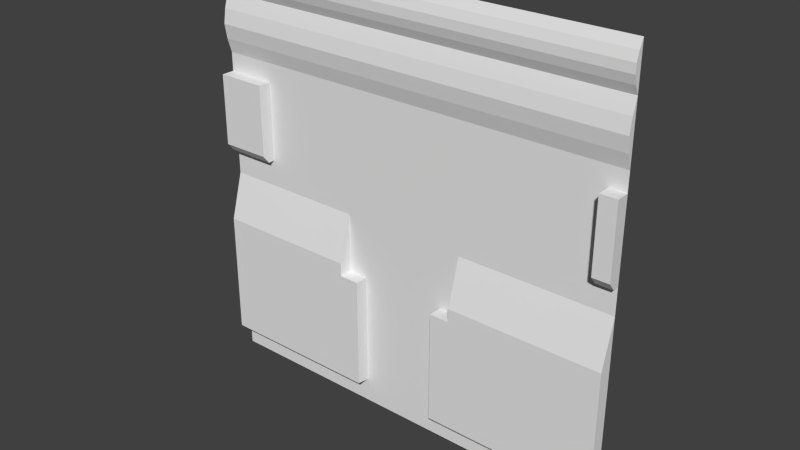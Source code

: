 # Source: maint2_5.blend  (saved by Blender 2.76.0; exported with 4.5.12 LTS)
import bpy
from mathutils import Matrix  # noqa: F401  (used for matrix-valued properties, if any)

bpy.ops.wm.read_factory_settings(use_empty=True)
scene = bpy.context.scene
scene.name = 'Scene'

# ---- collections
col_collection_1 = bpy.data.collections.new('Collection 1'); scene.collection.children.link(col_collection_1)

# ---- materials (node trees are filled in below, after node groups)
mat_maint2_5 = bpy.data.materials.new('maint2_5')
mat_maint2_5.alpha_threshold = 0.0
mat_maint2_5.use_transparent_shadow = False
mat_maint2_5.roughness = 0.5

# ---- material node trees

# ---- world
world_world = bpy.data.worlds.new('World'); scene.world = world_world
world_world.color = (0.05088, 0.05088, 0.05088)
world_world.use_sun_shadow = False
world_world.sun_shadow_jitter_overblur = 0.0
world_world.cycles.sampling_method = 'MANUAL'
world_world.cycles.sample_map_resolution = 256

# ---- meshes
me_maint2_5 = bpy.data.meshes.new('maint2_5')
me_maint2_5.from_pydata([(-1.28, 1.2, -0.36), (1.28, 1.28, -1.28), (-1.28, 1.2, -1.12), (1.28, 1.28, 1.28), (-1.28, 1.28, -0.07996), (1.28, 1.28, 1.021), (1.28, 1.255, 1.073), (1.28, 1.24, 1.124), (1.28, 1.24, 1.176), (1.28, 1.255, 1.228), (-1.28, 1.28, -1.133), (-1.28, 1.28, -1.212), (-1.28, 1.28, 0.313), (-1.28, 1.28, 0.2216), (-1.28, 1.28, 0.1302), (1.28, 1.28, 0.412), (1.28, 1.28, 0.499), (1.28, 1.28, 0.5859), (1.28, 1.28, 0.6729), (1.28, 1.254, 0.7598), (1.28, 1.24, 0.8468), (1.28, 1.254, 0.9337), (-1.28, 1.28, 0.03884), (-1.28, 1.28, -0.05255), (-1.28, 1.254, 0.9337), (-1.28, 1.24, 0.8468), (-1.28, 1.254, 0.7598), (-1.28, 1.28, 0.6729), (1.28, 1.28, -0.05255), (1.28, 1.28, 0.03884), (1.28, 1.28, 0.1302), (1.28, 1.28, 0.2216), (1.28, 1.28, 0.313), (-1.28, 1.28, 0.5859), (-1.28, 1.28, 0.499), (-1.28, 1.28, 0.412), (-1.28, 1.255, 1.228), (-1.28, 1.24, 1.176), (-1.28, 1.24, 1.124), (-1.28, 1.255, 1.073), (1.28, 1.28, -1.212), (1.28, 1.28, -1.133), (1.28, 1.28, -0.07996), (-1.28, 1.28, 1.021), (1.28, 1.2, -1.12), (-1.28, 1.28, 1.28), (1.28, 1.2, -0.36), (-1.28, 1.28, -1.28), (1.28, 1.247, 0.8033), (-1.28, 1.247, 0.8033), (1.28, 1.247, 0.8902), (-1.28, 1.247, 0.8902), (1.28, 1.267, 0.7163), (-1.28, 1.267, 0.7163), (-1.28, 1.28, 0.08159), (1.28, 1.28, 0.08159), (-0.9815, 1.28, 0.5859), (-0.9815, 1.28, 0.499), (-0.9815, 1.28, 0.313), (-0.9815, 1.28, 0.2216), (-0.9815, 1.254, 0.9337), (-0.9815, 1.28, 0.6729), (-0.9815, 1.254, 0.7598), (-0.9815, 1.24, 0.8468), (-0.9815, 1.28, -0.05255), (-0.9815, 1.28, 0.03884), (-0.9815, 1.28, 0.412), (-0.9815, 1.28, 0.1302), (-0.9815, 1.247, 0.8033), (-0.9815, 1.247, 0.8902), (-0.9815, 1.267, 0.7163), (-0.9815, 1.28, 0.08159), (1.18, 1.28, 0.499), (1.18, 1.28, 0.2216), (1.18, 1.254, 0.9337), (1.18, 1.28, 0.5859), (1.18, 1.28, 0.313), (1.18, 1.28, 0.6729), (1.18, 1.254, 0.7598), (1.18, 1.24, 0.8468), (1.18, 1.28, -0.05255), (1.18, 1.28, 0.03884), (1.18, 1.28, 0.412), (1.18, 1.28, 0.1302), (1.18, 1.247, 0.8033), (1.18, 1.247, 0.8902), (1.18, 1.267, 0.7163), (1.18, 1.28, 0.08159), (1.28, 1.28, 0.56), (-1.28, 1.28, 0.56), (-0.9815, 1.28, 0.56), (1.18, 1.28, 0.56), (-1.28, 1.2, 0.2216), (-1.28, 1.2, 0.313), (-1.28, 1.2, 0.1302), (-1.28, 1.24, 0.08159), (1.28, 1.2, 0.313), (1.28, 1.2, 0.412), (1.28, 1.2, 0.499), (1.28, 1.24, 0.08159), (1.28, 1.2, 0.1302), (1.28, 1.2, 0.2216), (-1.28, 1.2, 0.412), (-1.28, 1.2, 0.499), (1.18, 1.2, 0.499), (-0.9815, 1.2, 0.313), (1.18, 1.2, 0.2216), (-0.9815, 1.2, 0.412), (-0.9815, 1.2, 0.1302), (-0.9815, 1.24, 0.08159), (-0.9815, 1.2, 0.499), (-0.9815, 1.2, 0.2216), (-0.9815, 1.2, 0.56), (1.18, 1.2, 0.313), (1.18, 1.2, 0.412), (1.18, 1.2, 0.1302), (1.18, 1.24, 0.08159), (1.18, 1.2, 0.56), (1.28, 1.2, 0.56), (-1.28, 1.2, 0.56), (0.2414, 1.2, -1.12), (0.2414, 1.28, -1.28), (-0.2814, 1.2, -1.12), (-1.28, 1.28, -0.1918), (-1.28, 1.2, -0.4407), (1.28, 1.2, -0.4407), (1.28, 1.28, -0.1918), (0.2414, 1.2, -0.4407), (-0.2814, 1.2, -0.4407), (0.3602, 1.2, -0.36), (0.3602, 1.2, -1.12), (0.3602, 1.2, -0.4407), (-0.4007, 1.2, -1.12), (-0.4007, 1.2, -0.36), (-0.4007, 1.2, -0.4407), (0.3602, 1.28, -0.07996), (-0.4007, 1.28, -0.07996), (-0.2814, 1.28, -0.362), (0.2414, 1.28, -0.362), (0.2414, 1.28, -0.4426), (0.2414, 1.28, -1.122), (-0.2814, 1.28, -1.122), (-0.4007, 1.28, -0.362), (-0.2814, 1.28, -0.4426), (-0.4007, 1.28, -0.4426), (0.3602, 1.28, -0.362), (0.3602, 1.28, -0.4426), (0.2414, 1.28, -1.133), (0.2414, 1.28, -1.212), (-0.2814, 1.28, -1.133), (-0.2814, 1.28, -1.212), (-0.2814, 1.28, -1.28)], [], [(9, 8, 7, 6, 5, 3), (124, 123, 10, 2), (125, 44, 41, 126), (36, 45, 43, 39, 38, 37), (134, 124, 2, 132), (90, 56, 33, 89), (87, 55, 99, 116), (1, 40, 148, 121), (21, 5, 43, 24, 60, 74), (56, 61, 27, 33), (40, 41, 147, 148), (6, 39, 43, 5), (70, 62, 26, 53), (42, 135, 129, 46), (7, 38, 39, 6), (68, 63, 25, 49), (42, 28, 80, 64, 23, 4, 136, 135), (8, 37, 38, 7), (69, 60, 24, 51), (64, 65, 22, 23), (9, 36, 37, 8), (13, 14, 94, 92), (73, 83, 115, 106), (148, 147, 149, 150), (3, 45, 36, 9), (57, 90, 112, 110), (12, 13, 92, 93), (62, 68, 49, 26), (63, 69, 51, 25), (18, 21, 50, 20, 48, 19, 52), (51, 24, 27, 53, 26, 49, 25), (61, 70, 53, 27), (65, 71, 54, 22), (81, 87, 71, 65), (77, 86, 70, 61), (79, 85, 69, 63), (78, 84, 68, 62), (83, 73, 59, 67), (82, 72, 57, 66), (87, 83, 67, 71), (76, 82, 66, 58), (80, 81, 65, 64), (85, 74, 60, 69), (84, 79, 63, 68), (86, 78, 62, 70), (75, 77, 61, 56), (73, 76, 58, 59), (91, 75, 56, 90), (88, 17, 75, 91), (72, 82, 114, 104), (17, 18, 77, 75), (52, 19, 78, 86), (48, 20, 79, 84), (50, 21, 74, 85), (28, 29, 81, 80), (59, 58, 105, 111), (35, 12, 93, 102), (83, 87, 116, 115), (90, 89, 119, 112), (19, 48, 84, 78), (20, 50, 85, 79), (18, 52, 86, 77), (29, 55, 87, 81), (34, 35, 102, 103), (72, 91, 90, 57), (82, 76, 113, 114), (111, 105, 93, 92), (105, 107, 102, 93), (109, 108, 94, 95), (107, 110, 103, 102), (108, 111, 92, 94), (101, 96, 113, 106), (96, 97, 114, 113), (99, 100, 115, 116), (97, 98, 104, 114), (100, 101, 106, 115), (98, 118, 117, 104), (110, 112, 119, 103), (14, 54, 95, 94), (67, 59, 111, 108), (91, 72, 104, 117), (32, 15, 97, 96), (66, 57, 110, 107), (76, 73, 106, 113), (15, 16, 98, 97), (16, 88, 118, 98), (71, 67, 108, 109), (55, 30, 100, 99), (89, 34, 103, 119), (58, 66, 107, 105), (30, 31, 101, 100), (31, 32, 96, 101), (88, 91, 117, 118), (54, 71, 109, 95), (131, 127, 120, 130), (120, 127, 139, 140), (131, 129, 145, 146), (136, 133, 142), (133, 0, 124, 134), (46, 125, 126, 42), (0, 4, 123, 124), (46, 129, 131, 125), (125, 131, 130, 44), (127, 131, 146, 139), (128, 134, 132, 122), (139, 143, 141, 140), (149, 141, 122), (133, 136, 4, 0), (138, 137, 143, 139), (145, 138, 139, 146), (137, 142, 144, 143), (145, 135, 136, 142, 137, 138), (134, 128, 143, 144), (128, 122, 141, 143), (129, 135, 145), (133, 134, 144, 142), (121, 148, 150, 151), (151, 150, 11, 47), (150, 149, 10, 11), (149, 147, 140, 141), (140, 147, 120), (41, 44, 130, 120, 147), (2, 10, 149, 122, 132), (21, 18, 5), (43, 27, 24)])
_uv = me_maint2_5.uv_layers.new(name='UVMap')
_uv.uv.foreach_set('vector', [0.9984, 0.9797, 0.9984, 0.9595, 0.9984, 0.9392, 0.9984, 0.9189, 0.9984, 0.8987, 0.9984, 1.0, -0.0007941, 0.3279, -0.001933, 0.4251, -0.0031, 0.05723, -0.0031, 0.06255, 0.9992, 0.3279, 0.9969, 0.06255, 0.9969, 0.05723, 0.9981, 0.4251, 0.0, 0.9797, 0.0, 1.0, 0.0, 0.8987, 0.0, 0.9189, 0.0, 0.9392, 0.0, 0.9595, 0.3434, 0.3279, -0.0007941, 0.3279, 0.0, 0.06255, 0.3435, 0.06255, 0.1166, 0.7187, 0.1166, 0.7289, 0.0, 0.7289, -6.366e-12, 0.7187, 0.961, 0.5319, 1.0, 0.5319, 1.0, 0.5319, 0.961, 0.5319, 1.0, 0.0, 1.0, 0.02664, 0.5943, 0.02664, 0.5943, 0.0, 1.0, 0.8647, 1.0, 0.8987, 0.0, 0.8987, 0.0, 0.8647, 0.1166, 0.8647, 0.961, 0.8647, 0.1166, 0.7289, 0.1166, 0.7628, 0.0, 0.7628, 0.0, 0.7289, 1.0, 0.02664, 1.0, 0.05723, 0.5943, 0.05723, 0.5943, 0.02664, 1.0, 0.9189, 0.0, 0.9189, 0.0, 0.8987, 1.0, 0.8987, 0.1166, 0.7798, 0.1166, 0.7968, 0.0, 0.7968, 0.0, 0.7798, 1.0, 0.4688, 0.6408, 0.4688, 0.6407, 0.3594, 1.0, 0.3594, 1.0, 0.9392, 0.0, 0.9392, 0.0, 0.9189, 1.0, 0.9189, 0.1166, 0.8138, 0.1166, 0.8308, 0.0, 0.8308, 0.0, 0.8138, 1.0, 0.4688, 1.0, 0.4795, 0.961, 0.4795, 0.1166, 0.4795, 0.0, 0.4795, 0.0, 0.4688, 0.3435, 0.4688, 0.6408, 0.4688, 1.0, 0.9595, 0.0, 0.9595, 0.0, 0.9392, 1.0, 0.9392, 0.1166, 0.8477, 0.1166, 0.8647, 0.0, 0.8647, 0.0, 0.8477, 0.1166, 0.4795, 0.1166, 0.5152, 0.0, 0.5152, 0.0, 0.4795, 1.0, 0.9797, 0.0, 0.9797, 0.0, 0.9595, 1.0, 0.9595, 0.0, 0.5869, 0.0, 0.5512, 0.0, 0.5512, 0.0, 0.5869, 0.961, 0.5866, 0.961, 0.5509, 0.961, 0.5509, 0.961, 0.5866, 0.5943, 0.02664, 0.5943, 0.05723, 0.3901, 0.05723, 0.3901, 0.02664, 1.0, 1.0, 0.0, 1.0, 0.0, 0.9797, 1.0, 0.9797, 0.1166, 0.6949, 0.1166, 0.7187, 0.1166, 0.7187, 0.1166, 0.6949, 0.0, 0.6225, 0.0, 0.5869, 0.0, 0.5869, 0.0, 0.6225, 0.1166, 0.7968, 0.1166, 0.8138, 0.0, 0.8138, 0.0, 0.7968, 0.1166, 0.8308, 0.1166, 0.8477, 0.0, 0.8477, 0.0, 0.8308, 0.9984, 0.7628, 0.9984, 0.8647, 0.9984, 0.8477, 0.9984, 0.8308, 0.9984, 0.8138, 0.9984, 0.7968, 0.9984, 0.7798, 0.0, 0.8477, 0.0, 0.8647, 0.0, 0.7628, 0.0, 0.7798, 0.0, 0.7968, 0.0, 0.8138, 0.0, 0.8308, 0.1166, 0.7628, 0.1166, 0.7798, 0.0, 0.7798, 0.0, 0.7628, 0.1166, 0.5152, 0.1166, 0.5319, 0.0, 0.5319, 0.0, 0.5152, 0.961, 0.5152, 0.961, 0.5319, 0.1166, 0.5319, 0.1166, 0.5152, 0.961, 0.7628, 0.961, 0.7798, 0.1166, 0.7798, 0.1166, 0.7628, 0.961, 0.8308, 0.961, 0.8477, 0.1166, 0.8477, 0.1166, 0.8308, 0.961, 0.7968, 0.961, 0.8138, 0.1166, 0.8138, 0.1166, 0.7968, 0.961, 0.5509, 0.961, 0.5866, 0.1166, 0.5866, 0.1166, 0.5509, 0.961, 0.6609, 0.961, 0.6949, 0.1166, 0.6949, 0.1166, 0.6609, 0.961, 0.5319, 0.961, 0.5509, 0.1166, 0.5509, 0.1166, 0.5319, 0.961, 0.6223, 0.961, 0.6609, 0.1166, 0.6609, 0.1166, 0.6223, 0.961, 0.4795, 0.961, 0.5152, 0.1166, 0.5152, 0.1166, 0.4795, 0.961, 0.8477, 0.961, 0.8647, 0.1166, 0.8647, 0.1166, 0.8477, 0.961, 0.8138, 0.961, 0.8308, 0.1166, 0.8308, 0.1166, 0.8138, 0.961, 0.7798, 0.961, 0.7968, 0.1166, 0.7968, 0.1166, 0.7798, 0.961, 0.7289, 0.961, 0.7628, 0.1166, 0.7628, 0.1166, 0.7289, 0.961, 0.5866, 0.961, 0.6223, 0.1166, 0.6223, 0.1166, 0.5866, 0.961, 0.7187, 0.961, 0.7289, 0.1166, 0.7289, 0.1166, 0.7187, 1.0, 0.7187, 1.0, 0.7289, 0.961, 0.7289, 0.961, 0.7187, 0.961, 0.6949, 0.961, 0.6609, 0.961, 0.6609, 0.961, 0.6949, 1.0, 0.7289, 1.0, 0.7628, 0.961, 0.7628, 0.961, 0.7289, 1.0, 0.7798, 1.0, 0.7968, 0.961, 0.7968, 0.961, 0.7798, 1.0, 0.8138, 1.0, 0.8308, 0.961, 0.8308, 0.961, 0.8138, 1.0, 0.8477, 1.0, 0.8647, 0.961, 0.8647, 0.961, 0.8477, 1.0, 0.4795, 1.0, 0.5152, 0.961, 0.5152, 0.961, 0.4795, 0.1166, 0.5866, 0.1166, 0.6223, 0.1166, 0.6223, 0.1166, 0.5866, 0.0, 0.6612, 0.0, 0.6225, 0.0, 0.6225, 0.0, 0.6612, 0.961, 0.5509, 0.961, 0.5319, 0.961, 0.5319, 0.961, 0.5509, 0.1166, 0.7187, -6.366e-12, 0.7187, -6.366e-12, 0.7187, 0.1166, 0.7187, 1.0, 0.7968, 1.0, 0.8138, 0.961, 0.8138, 0.961, 0.7968, 1.0, 0.8308, 1.0, 0.8477, 0.961, 0.8477, 0.961, 0.8308, 1.0, 0.7628, 1.0, 0.7798, 0.961, 0.7798, 0.961, 0.7628, 1.0, 0.5152, 1.0, 0.5319, 0.961, 0.5319, 0.961, 0.5152, 0.0, 0.6951, 0.0, 0.6612, 0.0, 0.6612, 0.0, 0.6951, 0.961, 0.6949, 0.961, 0.7187, 0.1166, 0.7187, 0.1166, 0.6949, 0.961, 0.6609, 0.961, 0.6223, 0.961, 0.6223, 0.961, 0.6609, 0.1166, 0.5866, 0.1166, 0.6223, 0.0, 0.6223, 0.0, 0.5866, 0.1166, 0.6223, 0.1166, 0.6609, 0.0, 0.6609, 0.0, 0.6223, 0.1166, 0.5319, 0.1166, 0.5509, 0.0, 0.5509, 0.0, 0.5319, 0.1166, 0.6609, 0.1166, 0.6949, 0.0, 0.6949, 0.0, 0.6609, 0.1166, 0.5509, 0.1166, 0.5866, 0.0, 0.5866, 0.0, 0.5509, 1.0, 0.5866, 1.0, 0.6223, 0.961, 0.6223, 0.961, 0.5866, 1.0, 0.6223, 1.0, 0.6609, 0.961, 0.6609, 0.961, 0.6223, 1.0, 0.5319, 1.0, 0.5509, 0.961, 0.5509, 0.961, 0.5319, 1.0, 0.6609, 1.0, 0.6949, 0.961, 0.6949, 0.961, 0.6609, 1.0, 0.5509, 1.0, 0.5866, 0.961, 0.5866, 0.961, 0.5509, 1.0, 0.6949, 1.0, 0.7187, 0.961, 0.7187, 0.961, 0.6949, 0.1166, 0.6949, 0.1166, 0.7187, -6.366e-12, 0.7187, 0.0, 0.6949, 0.0, 0.5512, 0.0, 0.5322, 0.0, 0.5322, 0.0, 0.5512, 0.1166, 0.5509, 0.1166, 0.5866, 0.1166, 0.5866, 0.1166, 0.5509, 0.961, 0.7187, 0.961, 0.6949, 0.961, 0.6949, 0.961, 0.7187, 0.9992, 0.6225, 0.9992, 0.6612, 0.9992, 0.6612, 0.9992, 0.6225, 0.1166, 0.6609, 0.1166, 0.6949, 0.1166, 0.6949, 0.1166, 0.6609, 0.961, 0.6223, 0.961, 0.5866, 0.961, 0.5866, 0.961, 0.6223, 0.9992, 0.6612, 0.9992, 0.6951, 0.9992, 0.6951, 0.9992, 0.6612, 0.9992, 0.6951, 0.9992, 0.7185, 0.9992, 0.7185, 0.9992, 0.6951, 0.1166, 0.5319, 0.1166, 0.5509, 0.1166, 0.5509, 0.1166, 0.5319, 0.9992, 0.5322, 0.9992, 0.5512, 0.9992, 0.5512, 0.9992, 0.5322, 0.0, 0.7185, 0.0, 0.6951, 0.0, 0.6951, 0.0, 0.7185, 0.1166, 0.6223, 0.1166, 0.6609, 0.1166, 0.6609, 0.1166, 0.6223, 0.9992, 0.5512, 0.9992, 0.5869, 0.9992, 0.5869, 0.9992, 0.5512, 0.9992, 0.5869, 0.9992, 0.6225, 0.9992, 0.6225, 0.9992, 0.5869, 0.9989, 0.7184, 0.961, 0.7184, 0.961, 0.7184, 0.9989, 0.7184, 0.0, 0.5319, 0.1166, 0.5319, 0.1166, 0.5319, 0.0, 0.5319, 0.6406, 0.3279, 0.5943, 0.3279, 0.5943, 0.06255, 0.6407, 0.06255, 0.5943, 0.06255, 0.5943, 0.3279, 0.5943, 0.3279, 0.5943, 0.06255, 0.642, 0.3279, 0.6421, 0.3594, 0.6421, 0.3594, 0.642, 0.3279, 0.3435, 0.4688, 0.3435, 0.3594, 0.3435, 0.3594, 0.3435, 0.3594, 0.0, 0.3594, -0.0007941, 0.3279, 0.3434, 0.3279, 0.9969, 0.3594, 0.9992, 0.3279, 0.9981, 0.4251, 0.9969, 0.4688, -0.0031, 0.3594, -0.0031, 0.4688, -0.001933, 0.4251, -0.0007941, 0.3279, 1.0, 0.3594, 0.6407, 0.3594, 0.6406, 0.3279, 0.9992, 0.3279, 0.9992, 0.3279, 0.6406, 0.3279, 0.6407, 0.06255, 1.0, 0.06255, 0.5943, 0.3279, 0.6406, 0.3279, 0.6406, 0.3279, 0.5943, 0.3279, 0.3901, 0.3279, 0.3434, 0.3279, 0.3435, 0.06255, 0.3901, 0.06255, 0.5943, 0.3279, 0.3901, 0.3279, 0.3901, 0.06255, 0.5943, 0.06255, 0.3877, 0.06451, 0.3877, 0.0693, 0.3877, 0.07011, 0.3435, 0.3594, 0.3435, 0.4688, 0.0, 0.4688, 0.0, 0.3594, 0.5943, 0.3594, 0.3901, 0.3594, 0.3901, 0.3279, 0.5943, 0.3279, 0.6407, 0.3594, 0.5943, 0.3594, 0.5943, 0.3279, 0.6406, 0.3279, 0.3901, 0.3594, 0.3435, 0.3594, 0.3434, 0.3279, 0.3901, 0.3279, 0.6407, 0.3594, 0.6408, 0.4688, 0.3435, 0.4688, 0.3435, 0.3594, 0.3901, 0.3594, 0.5943, 0.3594, 0.3434, 0.3279, 0.3901, 0.3279, 0.3901, 0.3279, 0.3434, 0.3279, 0.3901, 0.3279, 0.3901, 0.06255, 0.3901, 0.06255, 0.3901, 0.3279, 0.6407, 0.3594, 0.6408, 0.4688, 0.6407, 0.3594, 0.3435, 0.3594, 0.3434, 0.3279, 0.3434, 0.3279, 0.3435, 0.3594, 0.5943, 0.0, 0.5943, 0.02664, 0.3901, 0.02664, 0.3901, 0.0, 0.3901, 0.0, 0.3901, 0.02664, 0.0, 0.02664, 0.0, 0.0, 0.3901, 0.02664, 0.3901, 0.05723, 0.0, 0.05723, 0.0, 0.02664, 0.3913, 0.06461, 0.5929, 0.06461, 0.5929, 0.06923, 0.3913, 0.06923, 0.5964, 0.0693, 0.5964, 0.06451, 0.5964, 0.07011, 1.0, 0.03262, 1.0, 0.03794, 0.6505, 0.03794, 0.6075, 0.03689, 0.6041, 0.03262, 0.0, 0.03794, 0.0, 0.03262, 0.3851, 0.03744, 0.3852, 0.03794, 0.3386, 0.03794, 0.9984, 0.8647, 0.9984, 0.7628, 0.9984, 0.8987, 0.0, 0.8987, 0.0, 0.7628, 0.0, 0.8647])
_ca = me_maint2_5.color_attributes.new('Col', 'BYTE_COLOR', 'CORNER')
_ca.data.foreach_set('color', [0.15, 0.0, 0.0, 1.0, 0.15, 0.0, 0.0, 1.0, 0.15, 0.0, 0.0, 1.0, 0.15, 0.0, 0.0, 1.0, 0.15, 0.0, 0.0, 1.0, 0.15, 0.0, 0.0, 1.0, 0.15, 0.0, 0.0, 1.0, 0.15, 0.0, 0.0, 1.0, 0.15, 0.0, 0.0, 1.0, 0.15, 0.0, 0.0, 1.0, 0.15, 0.0, 0.0, 1.0, 0.15, 0.0, 0.0, 1.0, 0.15, 0.0, 0.0, 1.0, 0.15, 0.0, 0.0, 1.0, 0.15, 0.0, 0.0, 1.0, 0.15, 0.0, 0.0, 1.0, 0.15, 0.0, 0.0, 1.0, 0.15, 0.0, 0.0, 1.0, 0.15, 0.0, 0.0, 1.0, 0.15, 0.0, 0.0, 1.0, 0.15, 0.0, 0.0, 1.0, 0.15, 0.0, 0.0, 1.0, 0.15, 0.0, 0.0, 1.0, 0.15, 0.0, 0.0, 1.0, 0.15, 0.0, 0.0, 1.0, 0.15, 0.0, 0.0, 1.0, 0.15, 0.0, 0.0, 1.0, 0.15, 0.0, 0.0, 1.0, 0.15, 0.0, 0.0, 1.0, 0.15, 0.0, 0.0, 1.0, 0.15, 0.0, 0.0, 1.0, 0.15, 0.0, 0.0, 1.0, 0.15, 0.0, 0.0, 1.0, 0.15, 0.0, 0.0, 1.0, 0.15, 0.0, 0.0, 1.0, 0.15, 0.0, 0.0, 1.0, 0.15, 0.0, 0.0, 1.0, 0.15, 0.0, 0.0, 1.0, 0.15, 0.0, 0.0, 1.0, 0.15, 0.0, 0.0, 1.0, 0.15, 0.0, 0.0, 1.0, 0.15, 0.0, 0.0, 1.0, 0.15, 0.0, 0.0, 1.0, 0.15, 0.0, 0.0, 1.0, 0.15, 0.0, 0.0, 1.0, 0.15, 0.0, 0.0, 1.0, 0.15, 0.0, 0.0, 1.0, 0.15, 0.0, 0.0, 1.0, 0.15, 0.0, 0.0, 1.0, 0.15, 0.0, 0.0, 1.0, 0.15, 0.0, 0.0, 1.0, 0.15, 0.0, 0.0, 1.0, 0.15, 0.0, 0.0, 1.0, 0.15, 0.0, 0.0, 1.0, 0.15, 0.0, 0.0, 1.0, 0.15, 0.0, 0.0, 1.0, 0.15, 0.0, 0.0, 1.0, 0.15, 0.0, 0.0, 1.0, 0.15, 0.0, 0.0, 1.0, 0.15, 0.0, 0.0, 1.0, 0.15, 0.0, 0.0, 1.0, 0.15, 0.0, 0.0, 1.0, 0.15, 0.0, 0.0, 1.0, 0.15, 0.0, 0.0, 1.0, 0.15, 0.0, 0.0, 1.0, 0.15, 0.0, 0.0, 1.0, 0.15, 0.0, 0.0, 1.0, 0.15, 0.0, 0.0, 1.0, 0.15, 0.0, 0.0, 1.0, 0.15, 0.0, 0.0, 1.0, 0.15, 0.0, 0.0, 1.0, 0.15, 0.0, 0.0, 1.0, 0.15, 0.0, 0.0, 1.0, 0.15, 0.0, 0.0, 1.0, 0.15, 0.0, 0.0, 1.0, 0.15, 0.0, 0.0, 1.0, 0.15, 0.0, 0.0, 1.0, 0.15, 0.0, 0.0, 1.0, 0.15, 0.0, 0.0, 1.0, 0.15, 0.0, 0.0, 1.0, 0.15, 0.0, 0.0, 1.0, 0.15, 0.0, 0.0, 1.0, 0.15, 0.0, 0.0, 1.0, 0.15, 0.0, 0.0, 1.0, 0.15, 0.0, 0.0, 1.0, 0.15, 0.0, 0.0, 1.0, 0.15, 0.0, 0.0, 1.0, 0.15, 0.0, 0.0, 1.0, 0.15, 0.0, 0.0, 1.0, 0.15, 0.0, 0.0, 1.0, 0.15, 0.0, 0.0, 1.0, 0.15, 0.0, 0.0, 1.0, 0.15, 0.0, 0.0, 1.0, 0.15, 0.0, 0.0, 1.0, 0.15, 0.0, 0.0, 1.0, 0.15, 0.0, 0.0, 1.0, 0.15, 0.0, 0.0, 1.0, 0.15, 0.0, 0.0, 1.0, 0.15, 0.0, 0.0, 1.0, 0.15, 0.0, 0.0, 1.0, 0.15, 0.0, 0.0, 1.0, 0.15, 0.0, 0.0, 1.0, 0.15, 0.0, 0.0, 1.0, 0.15, 0.0, 0.0, 1.0, 0.15, 0.0, 0.0, 1.0, 0.15, 0.0, 0.0, 1.0, 0.15, 0.0, 0.0, 1.0, 0.15, 0.0, 0.0, 1.0, 0.15, 0.0, 0.0, 1.0, 0.15, 0.0, 0.0, 1.0, 0.15, 0.0, 0.0, 1.0, 0.15, 0.0, 0.0, 1.0, 0.15, 0.0, 0.0, 1.0, 0.15, 0.0, 0.0, 1.0, 0.15, 0.0, 0.0, 1.0, 0.15, 0.0, 0.0, 1.0, 0.15, 0.0, 0.0, 1.0, 0.15, 0.0, 0.0, 1.0, 0.15, 0.0, 0.0, 1.0, 0.15, 0.0, 0.0, 1.0, 0.15, 0.0, 0.0, 1.0, 0.15, 0.0, 0.0, 1.0, 0.15, 0.0, 0.0, 1.0, 0.15, 0.0, 0.0, 1.0, 0.15, 0.0, 0.0, 1.0, 0.15, 0.0, 0.0, 1.0, 0.15, 0.0, 0.0, 1.0, 0.15, 0.0, 0.0, 1.0, 0.15, 0.0, 0.0, 1.0, 0.15, 0.0, 0.0, 1.0, 0.15, 0.0, 0.0, 1.0, 0.15, 0.0, 0.0, 1.0, 0.15, 0.0, 0.0, 1.0, 0.15, 0.0, 0.0, 1.0, 0.15, 0.0, 0.0, 1.0, 0.15, 0.0, 0.0, 1.0, 0.15, 0.0, 0.0, 1.0, 0.15, 0.0, 0.0, 1.0, 0.15, 0.0, 0.0, 1.0, 0.15, 0.0, 0.0, 1.0, 0.15, 0.0, 0.0, 1.0, 0.15, 0.0, 0.0, 1.0, 0.15, 0.0, 0.0, 1.0, 0.15, 0.0, 0.0, 1.0, 0.15, 0.0, 0.0, 1.0, 0.15, 0.0, 0.0, 1.0, 0.15, 0.0, 0.0, 1.0, 0.15, 0.0, 0.0, 1.0, 0.15, 0.0, 0.0, 1.0, 0.15, 0.0, 0.0, 1.0, 0.15, 0.0, 0.0, 1.0, 0.15, 0.0, 0.0, 1.0, 0.15, 0.0, 0.0, 1.0, 0.15, 0.0, 0.0, 1.0, 0.15, 0.0, 0.0, 1.0, 0.15, 0.0, 0.0, 1.0, 0.15, 0.0, 0.0, 1.0, 0.15, 0.0, 0.0, 1.0, 0.15, 0.0, 0.0, 1.0, 0.15, 0.0, 0.0, 1.0, 0.15, 0.0, 0.0, 1.0, 0.15, 0.0, 0.0, 1.0, 0.15, 0.0, 0.0, 1.0, 0.15, 0.0, 0.0, 1.0, 0.15, 0.0, 0.0, 1.0, 0.15, 0.0, 0.0, 1.0, 0.15, 0.0, 0.0, 1.0, 0.15, 0.0, 0.0, 1.0, 0.15, 0.0, 0.0, 1.0, 0.15, 0.0, 0.0, 1.0, 0.15, 0.0, 0.0, 1.0, 0.15, 0.0, 0.0, 1.0, 0.15, 0.0, 0.0, 1.0, 0.15, 0.0, 0.0, 1.0, 0.15, 0.0, 0.0, 1.0, 0.15, 0.0, 0.0, 1.0, 0.15, 0.0, 0.0, 1.0, 0.15, 0.0, 0.0, 1.0, 0.15, 0.0, 0.0, 1.0, 0.15, 0.0, 0.0, 1.0, 0.15, 0.0, 0.0, 1.0, 0.15, 0.0, 0.0, 1.0, 0.15, 0.0, 0.0, 1.0, 0.15, 0.0, 0.0, 1.0, 0.15, 0.0, 0.0, 1.0, 0.15, 0.0, 0.0, 1.0, 0.15, 0.0, 0.0, 1.0, 0.15, 0.0, 0.0, 1.0, 0.15, 0.0, 0.0, 1.0, 0.15, 0.0, 0.0, 1.0, 0.15, 0.0, 0.0, 1.0, 0.15, 0.0, 0.0, 1.0, 0.15, 0.0, 0.0, 1.0, 0.15, 0.0, 0.0, 1.0, 0.15, 0.0, 0.0, 1.0, 0.15, 0.0, 0.0, 1.0, 0.15, 0.0, 0.0, 1.0, 0.15, 0.0, 0.0, 1.0, 0.15, 0.0, 0.0, 1.0, 0.15, 0.0, 0.0, 1.0, 0.15, 0.0, 0.0, 1.0, 0.15, 0.0, 0.0, 1.0, 0.15, 0.0, 0.0, 1.0, 0.15, 0.0, 0.0, 1.0, 0.15, 0.0, 0.0, 1.0, 0.15, 0.0, 0.0, 1.0, 0.15, 0.0, 0.0, 1.0, 0.15, 0.0, 0.0, 1.0, 0.15, 0.0, 0.0, 1.0, 0.15, 0.0, 0.0, 1.0, 0.15, 0.0, 0.0, 1.0, 0.15, 0.0, 0.0, 1.0, 0.15, 0.0, 0.0, 1.0, 0.15, 0.0, 0.0, 1.0, 0.15, 0.0, 0.0, 1.0, 0.15, 0.0, 0.0, 1.0, 0.15, 0.0, 0.0, 1.0, 0.15, 0.0, 0.0, 1.0, 0.15, 0.0, 0.0, 1.0, 0.15, 0.0, 0.0, 1.0, 0.15, 0.0, 0.0, 1.0, 0.15, 0.0, 0.0, 1.0, 0.15, 0.0, 0.0, 1.0, 0.15, 0.0, 0.0, 1.0, 0.15, 0.0, 0.0, 1.0, 0.15, 0.0, 0.0, 1.0, 0.15, 0.0, 0.0, 1.0, 0.15, 0.0, 0.0, 1.0, 0.15, 0.0, 0.0, 1.0, 0.15, 0.0, 0.0, 1.0, 0.15, 0.0, 0.0, 1.0, 0.15, 0.0, 0.0, 1.0, 0.15, 0.0, 0.0, 1.0, 0.15, 0.0, 0.0, 1.0, 0.15, 0.0, 0.0, 1.0, 0.15, 0.0, 0.0, 1.0, 0.15, 0.0, 0.0, 1.0, 0.15, 0.0, 0.0, 1.0, 0.15, 0.0, 0.0, 1.0, 0.15, 0.0, 0.0, 1.0, 0.15, 0.0, 0.0, 1.0, 0.15, 0.0, 0.0, 1.0, 0.15, 0.0, 0.0, 1.0, 0.15, 0.0, 0.0, 1.0, 0.15, 0.0, 0.0, 1.0, 0.15, 0.0, 0.0, 1.0, 0.15, 0.0, 0.0, 1.0, 0.15, 0.0, 0.0, 1.0, 0.15, 0.0, 0.0, 1.0, 0.15, 0.0, 0.0, 1.0, 0.15, 0.0, 0.0, 1.0, 0.15, 0.0, 0.0, 1.0, 0.15, 0.0, 0.0, 1.0, 0.15, 0.0, 0.0, 1.0, 0.15, 0.0, 0.0, 1.0, 0.15, 0.0, 0.0, 1.0, 0.15, 0.0, 0.0, 1.0, 0.15, 0.0, 0.0, 1.0, 0.15, 0.0, 0.0, 1.0, 0.15, 0.0, 0.0, 1.0, 0.15, 0.0, 0.0, 1.0, 0.15, 0.0, 0.0, 1.0, 0.15, 0.0, 0.0, 1.0, 0.15, 0.0, 0.0, 1.0, 0.15, 0.0, 0.0, 1.0, 0.15, 0.0, 0.0, 1.0, 0.15, 0.0, 0.0, 1.0, 0.15, 0.0, 0.0, 1.0, 0.15, 0.0, 0.0, 1.0, 0.15, 0.0, 0.0, 1.0, 0.15, 0.0, 0.0, 1.0, 0.15, 0.0, 0.0, 1.0, 0.15, 0.0, 0.0, 1.0, 0.15, 0.0, 0.0, 1.0, 0.15, 0.0, 0.0, 1.0, 0.15, 0.0, 0.0, 1.0, 0.15, 0.0, 0.0, 1.0, 0.15, 0.0, 0.0, 1.0, 0.15, 0.0, 0.0, 1.0, 0.15, 0.0, 0.0, 1.0, 0.15, 0.0, 0.0, 1.0, 0.15, 0.0, 0.0, 1.0, 0.15, 0.0, 0.0, 1.0, 0.15, 0.0, 0.0, 1.0, 0.15, 0.0, 0.0, 1.0, 0.15, 0.0, 0.0, 1.0, 0.15, 0.0, 0.0, 1.0, 0.15, 0.0, 0.0, 1.0, 0.15, 0.0, 0.0, 1.0, 0.15, 0.0, 0.0, 1.0, 0.15, 0.0, 0.0, 1.0, 0.15, 0.0, 0.0, 1.0, 0.15, 0.0, 0.0, 1.0, 0.15, 0.0, 0.0, 1.0, 0.15, 0.0, 0.0, 1.0, 0.15, 0.0, 0.0, 1.0, 0.15, 0.0, 0.0, 1.0, 0.15, 0.0, 0.0, 1.0, 0.15, 0.0, 0.0, 1.0, 0.15, 0.0, 0.0, 1.0, 0.15, 0.0, 0.0, 1.0, 0.15, 0.0, 0.0, 1.0, 0.15, 0.0, 0.0, 1.0, 0.15, 0.0, 0.0, 1.0, 0.15, 0.0, 0.0, 1.0, 0.15, 0.0, 0.0, 1.0, 0.15, 0.0, 0.0, 1.0, 0.15, 0.0, 0.0, 1.0, 0.15, 0.0, 0.0, 1.0, 0.15, 0.0, 0.0, 1.0, 0.15, 0.0, 0.0, 1.0, 0.15, 0.0, 0.0, 1.0, 0.15, 0.0, 0.0, 1.0, 0.15, 0.0, 0.0, 1.0, 0.15, 0.0, 0.0, 1.0, 0.15, 0.0, 0.0, 1.0, 0.15, 0.0, 0.0, 1.0, 0.15, 0.0, 0.0, 1.0, 0.15, 0.0, 0.0, 1.0, 0.15, 0.0, 0.0, 1.0, 0.15, 0.0, 0.0, 1.0, 0.15, 0.0, 0.0, 1.0, 0.15, 0.0, 0.0, 1.0, 0.15, 0.0, 0.0, 1.0, 0.15, 0.0, 0.0, 1.0, 0.15, 0.0, 0.0, 1.0, 0.15, 0.0, 0.0, 1.0, 0.15, 0.0, 0.0, 1.0, 0.15, 0.0, 0.0, 1.0, 0.15, 0.0, 0.0, 1.0, 0.15, 0.0, 0.0, 1.0, 0.15, 0.0, 0.0, 1.0, 0.15, 0.0, 0.0, 1.0, 0.15, 0.0, 0.0, 1.0, 0.15, 0.0, 0.0, 1.0, 0.15, 0.0, 0.0, 1.0, 0.15, 0.0, 0.0, 1.0, 0.15, 0.0, 0.0, 1.0, 0.15, 0.0, 0.0, 1.0, 0.15, 0.0, 0.0, 1.0, 0.15, 0.0, 0.0, 1.0, 0.15, 0.0, 0.0, 1.0, 0.15, 0.0, 0.0, 1.0, 0.15, 0.0, 0.0, 1.0, 0.15, 0.0, 0.0, 1.0, 0.15, 0.0, 0.0, 1.0, 0.15, 0.0, 0.0, 1.0, 0.15, 0.0, 0.0, 1.0, 0.15, 0.0, 0.0, 1.0, 0.15, 0.0, 0.0, 1.0, 0.15, 0.0, 0.0, 1.0, 0.15, 0.0, 0.0, 1.0, 0.15, 0.0, 0.0, 1.0, 0.15, 0.0, 0.0, 1.0, 0.15, 0.0, 0.0, 1.0, 0.15, 0.0, 0.0, 1.0, 0.15, 0.0, 0.0, 1.0, 0.15, 0.0, 0.0, 1.0, 0.15, 0.0, 0.0, 1.0, 0.15, 0.0, 0.0, 1.0, 0.15, 0.0, 0.0, 1.0, 0.15, 0.0, 0.0, 1.0, 0.15, 0.0, 0.0, 1.0, 0.15, 0.0, 0.0, 1.0, 0.15, 0.0, 0.0, 1.0, 0.15, 0.0, 0.0, 1.0, 0.15, 0.0, 0.0, 1.0, 0.15, 0.0, 0.0, 1.0, 0.15, 0.0, 0.0, 1.0, 0.15, 0.0, 0.0, 1.0, 0.15, 0.0, 0.0, 1.0, 0.15, 0.0, 0.0, 1.0, 0.15, 0.0, 0.0, 1.0, 0.15, 0.0, 0.0, 1.0, 0.15, 0.0, 0.0, 1.0, 0.15, 0.0, 0.0, 1.0, 0.15, 0.0, 0.0, 1.0, 0.15, 0.0, 0.0, 1.0, 0.15, 0.0, 0.0, 1.0, 0.15, 0.0, 0.0, 1.0, 0.15, 0.0, 0.0, 1.0, 0.15, 0.0, 0.0, 1.0, 0.15, 0.0, 0.0, 1.0, 0.15, 0.0, 0.0, 1.0, 0.15, 0.0, 0.0, 1.0, 0.15, 0.0, 0.0, 1.0, 0.15, 0.0, 0.0, 1.0, 0.15, 0.0, 0.0, 1.0, 0.15, 0.0, 0.0, 1.0, 0.15, 0.0, 0.0, 1.0, 0.15, 0.0, 0.0, 1.0, 0.15, 0.0, 0.0, 1.0, 0.15, 0.0, 0.0, 1.0, 0.15, 0.0, 0.0, 1.0, 0.15, 0.0, 0.0, 1.0, 0.15, 0.0, 0.0, 1.0, 0.15, 0.0, 0.0, 1.0, 0.15, 0.0, 0.0, 1.0, 0.15, 0.0, 0.0, 1.0, 0.15, 0.0, 0.0, 1.0, 0.15, 0.0, 0.0, 1.0, 0.15, 0.0, 0.0, 1.0, 0.15, 0.0, 0.0, 1.0, 0.15, 0.0, 0.0, 1.0, 0.15, 0.0, 0.0, 1.0, 0.15, 0.0, 0.0, 1.0, 0.15, 0.0, 0.0, 1.0, 0.15, 0.0, 0.0, 1.0, 0.15, 0.0, 0.0, 1.0, 0.15, 0.0, 0.0, 1.0, 0.15, 0.0, 0.0, 1.0, 0.15, 0.0, 0.0, 1.0, 0.15, 0.0, 0.0, 1.0, 0.15, 0.0, 0.0, 1.0, 0.15, 0.0, 0.0, 1.0, 0.15, 0.0, 0.0, 1.0, 0.15, 0.0, 0.0, 1.0, 0.15, 0.0, 0.0, 1.0, 0.15, 0.0, 0.0, 1.0, 0.15, 0.0, 0.0, 1.0, 0.15, 0.0, 0.0, 1.0, 0.15, 0.0, 0.0, 1.0, 0.15, 0.0, 0.0, 1.0, 0.15, 0.0, 0.0, 1.0, 0.15, 0.0, 0.0, 1.0, 0.15, 0.0, 0.0, 1.0, 0.15, 0.0, 0.0, 1.0, 0.15, 0.0, 0.0, 1.0, 0.15, 0.0, 0.0, 1.0, 0.15, 0.0, 0.0, 1.0, 0.15, 0.0, 0.0, 1.0, 0.15, 0.0, 0.0, 1.0, 0.15, 0.0, 0.0, 1.0, 0.15, 0.0, 0.0, 1.0, 0.15, 0.0, 0.0, 1.0, 0.15, 0.0, 0.0, 1.0, 0.15, 0.0, 0.0, 1.0, 0.15, 0.0, 0.0, 1.0, 0.15, 0.0, 0.0, 1.0, 0.15, 0.0, 0.0, 1.0, 0.15, 0.0, 0.0, 1.0, 0.15, 0.0, 0.0, 1.0, 0.15, 0.0, 0.0, 1.0, 0.15, 0.0, 0.0, 1.0, 0.15, 0.0, 0.0, 1.0, 0.15, 0.0, 0.0, 1.0, 0.15, 0.0, 0.0, 1.0, 0.15, 0.0, 0.0, 1.0, 0.15, 0.0, 0.0, 1.0, 0.15, 0.0, 0.0, 1.0, 0.15, 0.0, 0.0, 1.0, 0.15, 0.0, 0.0, 1.0, 0.15, 0.0, 0.0, 1.0, 0.15, 0.0, 0.0, 1.0, 0.15, 0.0, 0.0, 1.0, 0.15, 0.0, 0.0, 1.0, 0.15, 0.0, 0.0, 1.0, 0.15, 0.0, 0.0, 1.0, 0.15, 0.0, 0.0, 1.0, 0.15, 0.0, 0.0, 1.0, 0.15, 0.0, 0.0, 1.0, 0.15, 0.0, 0.0, 1.0, 0.15, 0.0, 0.0, 1.0, 0.15, 0.0, 0.0, 1.0, 0.15, 0.0, 0.0, 1.0, 0.15, 0.0, 0.0, 1.0, 0.15, 0.0, 0.0, 1.0, 0.15, 0.0, 0.0, 1.0, 0.15, 0.0, 0.0, 1.0, 0.15, 0.0, 0.0, 1.0, 0.15, 0.0, 0.0, 1.0, 0.15, 0.0, 0.0, 1.0, 0.15, 0.0, 0.0, 1.0, 0.15, 0.0, 0.0, 1.0, 0.15, 0.0, 0.0, 1.0, 0.15, 0.0, 0.0, 1.0, 0.15, 0.0, 0.0, 1.0, 0.15, 0.0, 0.0, 1.0, 0.15, 0.0, 0.0, 1.0, 0.15, 0.0, 0.0, 1.0, 0.15, 0.0, 0.0, 1.0, 0.15, 0.0, 0.0, 1.0, 0.15, 0.0, 0.0, 1.0, 0.15, 0.0, 0.0, 1.0, 0.15, 0.0, 0.0, 1.0, 0.15, 0.0, 0.0, 1.0, 0.15, 0.0, 0.0, 1.0, 0.15, 0.0, 0.0, 1.0, 0.15, 0.0, 0.0, 1.0, 0.15, 0.0, 0.0, 1.0, 0.15, 0.0, 0.0, 1.0, 0.15, 0.0, 0.0, 1.0, 0.15, 0.0, 0.0, 1.0, 0.15, 0.0, 0.0, 1.0, 0.15, 0.0, 0.0, 1.0, 0.15, 0.0, 0.0, 1.0, 0.15, 0.0, 0.0, 1.0, 0.15, 0.0, 0.0, 1.0, 0.15, 0.0, 0.0, 1.0, 0.15, 0.0, 0.0, 1.0, 0.15, 0.0, 0.0, 1.0, 0.15, 0.0, 0.0, 1.0, 0.15, 0.0, 0.0, 1.0, 0.15, 0.0, 0.0, 1.0, 0.15, 0.0, 0.0, 1.0, 0.15, 0.0, 0.0, 1.0, 0.15, 0.0, 0.0, 1.0, 0.15, 0.0, 0.0, 1.0, 0.15, 0.0, 0.0, 1.0, 0.15, 0.0, 0.0, 1.0, 0.15, 0.0, 0.0, 1.0, 0.15, 0.0, 0.0, 1.0, 0.15, 0.0, 0.0, 1.0, 0.15, 0.0, 0.0, 1.0])
me_maint2_5.materials.append(mat_maint2_5)
me_maint2_5.use_remesh_preserve_volume = False
me_maint2_5.use_remesh_preserve_attributes = False
me_maint2_5.use_mirror_vertex_groups = False
me_maint2_5.update()

# ---- objects
ob_maint2_5_mesh = bpy.data.objects.new('maint2_5_mesh', me_maint2_5)

# ---- transforms, parenting, visibility, modifiers, constraints
ob_maint2_5_mesh.location = (0.0, 0.0, 0.0)
ob_maint2_5_mesh.lineart.crease_threshold = 0.0

# ---- collection membership
col_collection_1.objects.link(ob_maint2_5_mesh)

# ---- scene / render settings (as saved in the file)
scene.frame_start = 1; scene.frame_end = 2; scene.frame_set(1)
scene.render.engine = 'BLENDER_EEVEE_NEXT'
scene.render.resolution_percentage = 50
scene.render.dither_intensity = 0.0
scene.cycles.use_denoising = False
scene.cycles.samples = 10
scene.cycles.sampling_pattern = 'TABULATED_SOBOL'
scene.cycles.light_sampling_threshold = 0.0
scene.cycles.use_adaptive_sampling = False
scene.cycles.use_light_tree = False
scene.cycles.blur_glossy = 0.0
scene.cycles.pixel_filter_type = 'GAUSSIAN'
scene.cycles.sample_clamp_indirect = 0.0
scene.view_settings.view_transform = 'Standard'
bpy.context.view_layer.update()

# ---- added for rendering (the .blend has no active camera and no usable light): camera, sun
cam_auto = bpy.data.cameras.new('AutoCamera')
cam_auto.lens = 50.0
cam_auto.sensor_width = 36.0
cam_auto.clip_end = 1000.0
ob_auto_camera = bpy.data.objects.new('AutoCamera', cam_auto)
scene.collection.objects.link(ob_auto_camera)
ob_auto_camera.location = (3.35049, -2.78059, 2.68039)
ob_auto_camera.rotation_euler = (1.09748, -7.21219e-08, 0.694738)
scene.camera = ob_auto_camera
light_auto_sun = bpy.data.lights.new('AutoSun', 'SUN')
light_auto_sun.energy = 3.0
light_auto_sun.angle = 0.0523599
ob_auto_sun = bpy.data.objects.new('AutoSun', light_auto_sun)
scene.collection.objects.link(ob_auto_sun)
ob_auto_sun.rotation_euler = (0.872665, 0.174533, 0.523599)
bpy.context.view_layer.update()
